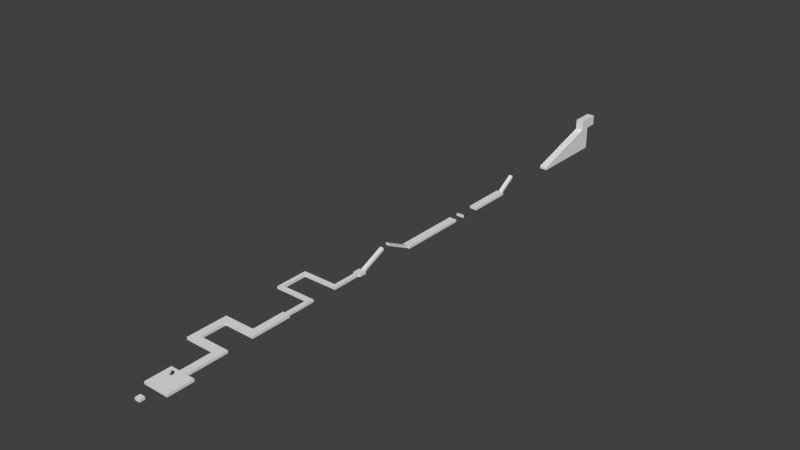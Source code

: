 # Source: Level.blend  (saved by Blender 2.73.0; exported with 4.5.12 LTS)
import bpy
from mathutils import Matrix  # noqa: F401  (used for matrix-valued properties, if any)

bpy.ops.wm.read_factory_settings(use_empty=True)
scene = bpy.context.scene
scene.name = 'Scene'

# ---- collections
col_collection_1 = bpy.data.collections.new('Collection 1'); scene.collection.children.link(col_collection_1)

# ---- materials (node trees are filled in below, after node groups)
mat_material = bpy.data.materials.new('Material')
mat_material.alpha_threshold = 0.0
mat_material.use_transparent_shadow = False
mat_material.roughness = 0.5
mat_material.line_color = (0.0, 0.0, 0.0, 1.0)

# ---- material node trees

# ---- world
world_world = bpy.data.worlds.new('World'); scene.world = world_world
world_world.color = (0.05088, 0.05088, 0.05088)
world_world.use_sun_shadow = False
world_world.sun_shadow_jitter_overblur = 0.0
world_world.cycles.sampling_method = 'MANUAL'
world_world.cycles.sample_map_resolution = 256

# ---- meshes
me_cube = bpy.data.meshes.new('Cube')
me_cube.from_pydata([(1.0, 1.0, -1.0), (1.0, -1.0, -1.0), (-1.0, -1.0, -1.0), (-1.0, 1.0, -1.0), (1.0, 1.0, 1.0), (1.0, -1.0, 1.0), (-1.0, -1.0, 1.0), (-1.0, 1.0, 1.0)], [], [(0, 1, 2, 3), (4, 7, 6, 5), (0, 4, 5, 1), (1, 5, 6, 2), (2, 6, 7, 3), (4, 0, 3, 7)])
me_cube.materials.append(mat_material)
me_cube.use_remesh_preserve_volume = False
me_cube.use_remesh_preserve_attributes = False
me_cube.use_mirror_vertex_groups = False
me_cube.update()
me_cube_002 = bpy.data.meshes.new('Cube.002')
me_cube_002.from_pydata([(1.0, 1.0, -1.0), (1.0, -1.0, -1.0), (-1.0, -1.0, -1.0), (-1.0, 1.0, -1.0), (1.0, 1.0, 1.0), (1.0, -1.0, 1.0), (-1.0, -1.0, 1.0), (-1.0, 1.0, 1.0)], [], [(0, 1, 2, 3), (4, 7, 6, 5), (0, 4, 5, 1), (1, 5, 6, 2), (2, 6, 7, 3), (4, 0, 3, 7)])
me_cube_002.materials.append(mat_material)
me_cube_002.use_remesh_preserve_volume = False
me_cube_002.use_remesh_preserve_attributes = False
me_cube_002.use_mirror_vertex_groups = False
me_cube_002.update()
me_cube_003 = bpy.data.meshes.new('Cube.003')
me_cube_003.from_pydata([(1.0, 1.0, -1.0), (1.0, -1.0, -1.0), (-1.0, -1.0, -1.0), (-1.0, 1.0, -1.0), (1.0, 1.0, 1.0), (1.0, -1.0, 1.0), (-1.0, -1.0, 1.0), (-1.0, 1.0, 1.0)], [], [(0, 1, 2, 3), (4, 7, 6, 5), (0, 4, 5, 1), (1, 5, 6, 2), (2, 6, 7, 3), (4, 0, 3, 7)])
me_cube_003.materials.append(mat_material)
me_cube_003.use_remesh_preserve_volume = False
me_cube_003.use_remesh_preserve_attributes = False
me_cube_003.use_mirror_vertex_groups = False
me_cube_003.update()
me_cube_005 = bpy.data.meshes.new('Cube.005')
me_cube_005.from_pydata([(1.0, 1.0, -1.0), (1.0, -1.0, -1.0), (-1.0, -1.0, -1.0), (-1.0, 1.0, -1.0), (1.0, 1.0, 1.0), (1.0, -1.0, 1.0), (-1.0, -1.0, 1.0), (-1.0, 1.0, 1.0)], [], [(0, 1, 2, 3), (4, 7, 6, 5), (0, 4, 5, 1), (1, 5, 6, 2), (2, 6, 7, 3), (4, 0, 3, 7)])
me_cube_005.materials.append(mat_material)
me_cube_005.use_remesh_preserve_volume = False
me_cube_005.use_remesh_preserve_attributes = False
me_cube_005.use_mirror_vertex_groups = False
me_cube_005.update()
me_cube_006 = bpy.data.meshes.new('Cube.006')
me_cube_006.from_pydata([(1.0, 1.0, -1.0), (1.0, -1.0, -1.0), (-1.0, -1.0, -1.0), (-1.0, 1.0, -1.0), (1.0, 1.0, 1.0), (1.0, -1.0, 1.0), (-1.0, -1.0, 1.0), (-1.0, 1.0, 1.0)], [], [(0, 1, 2, 3), (4, 7, 6, 5), (0, 4, 5, 1), (1, 5, 6, 2), (2, 6, 7, 3), (4, 0, 3, 7)])
me_cube_006.materials.append(mat_material)
me_cube_006.use_remesh_preserve_volume = False
me_cube_006.use_remesh_preserve_attributes = False
me_cube_006.use_mirror_vertex_groups = False
me_cube_006.update()
me_cube_007 = bpy.data.meshes.new('Cube.007')
me_cube_007.from_pydata([(1.0, 1.0, -1.0), (1.0, -1.0, -1.0), (-1.0, -1.0, -1.0), (-1.0, 1.0, -1.0), (1.0, 1.0, 1.0), (1.0, -1.0, 1.0), (-1.0, -1.0, 1.0), (-1.0, 1.0, 1.0)], [], [(0, 1, 2, 3), (4, 7, 6, 5), (0, 4, 5, 1), (1, 5, 6, 2), (2, 6, 7, 3), (4, 0, 3, 7)])
me_cube_007.materials.append(mat_material)
me_cube_007.use_remesh_preserve_volume = False
me_cube_007.use_remesh_preserve_attributes = False
me_cube_007.use_mirror_vertex_groups = False
me_cube_007.update()
me_cube_008 = bpy.data.meshes.new('Cube.008')
me_cube_008.from_pydata([(1.0, 1.0, -1.0), (1.0, -1.0, -1.0), (-1.0, -1.0, -1.0), (-1.0, 1.0, -1.0), (1.0, 1.0, 1.0), (1.0, -1.0, 1.0), (-1.0, -1.0, 1.0), (-1.0, 1.0, 1.0)], [], [(0, 1, 2, 3), (4, 7, 6, 5), (0, 4, 5, 1), (1, 5, 6, 2), (2, 6, 7, 3), (4, 0, 3, 7)])
me_cube_008.materials.append(mat_material)
me_cube_008.use_remesh_preserve_volume = False
me_cube_008.use_remesh_preserve_attributes = False
me_cube_008.use_mirror_vertex_groups = False
me_cube_008.update()
me_cube_009 = bpy.data.meshes.new('Cube.009')
me_cube_009.from_pydata([(1.0, 1.0, -1.0), (1.0, -1.0, -1.0), (-1.0, -1.0, -1.0), (-1.0, 1.0, -1.0), (1.0, 1.0, 1.0), (1.0, -1.0, 1.0), (-1.0, -1.0, 1.0), (-1.0, 1.0, 1.0)], [], [(0, 1, 2, 3), (4, 7, 6, 5), (0, 4, 5, 1), (1, 5, 6, 2), (2, 6, 7, 3), (4, 0, 3, 7)])
me_cube_009.materials.append(mat_material)
me_cube_009.use_remesh_preserve_volume = False
me_cube_009.use_remesh_preserve_attributes = False
me_cube_009.use_mirror_vertex_groups = False
me_cube_009.update()
me_cube_011 = bpy.data.meshes.new('Cube.011')
me_cube_011.from_pydata([(1.0, 1.0, -1.0), (1.0, -1.0, -1.0), (-1.0, -1.0, -1.0), (-1.0, 1.0, -1.0), (1.0, 1.0, 1.0), (1.0, -1.0, 1.0), (-1.0, -1.0, 1.0), (-1.0, 1.0, 1.0)], [], [(0, 1, 2, 3), (4, 7, 6, 5), (0, 4, 5, 1), (1, 5, 6, 2), (2, 6, 7, 3), (4, 0, 3, 7)])
me_cube_011.materials.append(mat_material)
me_cube_011.use_remesh_preserve_volume = False
me_cube_011.use_remesh_preserve_attributes = False
me_cube_011.use_mirror_vertex_groups = False
me_cube_011.update()
me_cube_012 = bpy.data.meshes.new('Cube.012')
me_cube_012.from_pydata([(1.0, 1.0, -1.0), (1.0, -1.0, -1.0), (-1.0, -1.0, -1.0), (-1.0, 1.0, -1.0), (1.0, 1.0, 1.0), (1.0, -1.0, 1.0), (-1.0, -1.0, 1.0), (-1.0, 1.0, 1.0)], [], [(0, 1, 2, 3), (4, 7, 6, 5), (0, 4, 5, 1), (1, 5, 6, 2), (2, 6, 7, 3), (4, 0, 3, 7)])
me_cube_012.materials.append(mat_material)
me_cube_012.use_remesh_preserve_volume = False
me_cube_012.use_remesh_preserve_attributes = False
me_cube_012.use_mirror_vertex_groups = False
me_cube_012.update()
me_cube_014 = bpy.data.meshes.new('Cube.014')
me_cube_014.from_pydata([(1.0, 1.0, -1.0), (1.0, -1.0, -1.0), (-1.0, -1.0, -1.0), (-1.0, 1.0, -1.0), (1.0, 1.0, 1.0), (1.0, -1.0, 1.0), (-1.0, -1.0, 1.0), (-1.0, 1.0, 1.0)], [], [(0, 1, 2, 3), (4, 7, 6, 5), (0, 4, 5, 1), (1, 5, 6, 2), (2, 6, 7, 3), (4, 0, 3, 7)])
me_cube_014.materials.append(mat_material)
me_cube_014.use_remesh_preserve_volume = False
me_cube_014.use_remesh_preserve_attributes = False
me_cube_014.use_mirror_vertex_groups = False
me_cube_014.update()
me_cube_015 = bpy.data.meshes.new('Cube.015')
me_cube_015.from_pydata([(1.0, 1.0, -1.0), (1.0, -1.0, -1.0), (-1.0, -1.0, -1.0), (-1.0, 1.0, -1.0), (1.0, 1.0, 1.0), (1.0, -1.0, 1.0), (-1.0, -1.0, 1.0), (-1.0, 1.0, 1.0)], [], [(0, 1, 2, 3), (4, 7, 6, 5), (0, 4, 5, 1), (1, 5, 6, 2), (2, 6, 7, 3), (4, 0, 3, 7)])
me_cube_015.materials.append(mat_material)
me_cube_015.use_remesh_preserve_volume = False
me_cube_015.use_remesh_preserve_attributes = False
me_cube_015.use_mirror_vertex_groups = False
me_cube_015.update()
me_cube_016 = bpy.data.meshes.new('Cube.016')
me_cube_016.from_pydata([(1.0, 1.0, -1.0), (1.0, -1.0, -1.0), (-1.0, -1.0, -1.0), (-1.0, 1.0, -1.0), (1.0, 1.0, 1.0), (1.0, -1.0, 1.0), (-1.0, -1.0, 1.0), (-1.0, 1.0, 1.0)], [], [(0, 1, 2, 3), (4, 7, 6, 5), (0, 4, 5, 1), (1, 5, 6, 2), (2, 6, 7, 3), (4, 0, 3, 7)])
me_cube_016.materials.append(mat_material)
me_cube_016.use_remesh_preserve_volume = False
me_cube_016.use_remesh_preserve_attributes = False
me_cube_016.use_mirror_vertex_groups = False
me_cube_016.update()
me_cube_017 = bpy.data.meshes.new('Cube.017')
me_cube_017.from_pydata([(1.0, 1.0, -1.0), (1.0, -1.0, -1.0), (-1.0, -1.0, -1.0), (-1.0, 1.0, -1.0), (1.0, 1.0, 1.0), (1.0, -1.0, 1.0), (-1.0, -1.0, 1.0), (-1.0, 1.0, 1.0)], [], [(0, 1, 2, 3), (4, 7, 6, 5), (0, 4, 5, 1), (1, 5, 6, 2), (2, 6, 7, 3), (4, 0, 3, 7)])
me_cube_017.materials.append(mat_material)
me_cube_017.use_remesh_preserve_volume = False
me_cube_017.use_remesh_preserve_attributes = False
me_cube_017.use_mirror_vertex_groups = False
me_cube_017.update()
me_cube_001 = bpy.data.meshes.new('Cube.001')
me_cube_001.from_pydata([(1.0, 1.0, 9.0), (1.0, -1.0, 9.0), (-1.0, -1.0, -1.0), (-1.0, 1.0, -1.0), (1.0, 1.0, 11.0), (1.0, -1.0, 11.0), (-1.0, -1.0, 1.0), (-1.0, 1.0, 1.0)], [], [(0, 1, 2, 3), (4, 7, 6, 5), (0, 4, 5, 1), (1, 5, 6, 2), (2, 6, 7, 3), (4, 0, 3, 7)])
me_cube_001.materials.append(mat_material)
me_cube_001.use_remesh_preserve_volume = False
me_cube_001.use_remesh_preserve_attributes = False
me_cube_001.use_mirror_vertex_groups = False
me_cube_001.update()
me_cube_010 = bpy.data.meshes.new('Cube.010')
me_cube_010.from_pydata([(1.0, 1.0, 9.0), (1.0, -1.0, 9.0), (-1.0, -1.0, 0.0), (-1.0, 1.0, 0.0), (1.0, 1.0, 11.0), (1.0, -1.0, 11.0), (-1.0, -1.0, 2.0), (-1.0, 1.0, 2.0)], [], [(0, 1, 2, 3), (4, 7, 6, 5), (0, 4, 5, 1), (1, 5, 6, 2), (2, 6, 7, 3), (4, 0, 3, 7)])
me_cube_010.materials.append(mat_material)
me_cube_010.use_remesh_preserve_volume = False
me_cube_010.use_remesh_preserve_attributes = False
me_cube_010.use_mirror_vertex_groups = False
me_cube_010.update()
me_cube_013 = bpy.data.meshes.new('Cube.013')
me_cube_013.from_pydata([(1.0, 1.0, -1.0), (1.0, -1.0, -1.0), (-1.0, -1.0, -1.0), (-1.0, 1.0, -1.0), (1.0, 1.0, 1.0), (1.0, -1.0, 1.0), (-1.0, -1.0, 1.0), (-1.0, 1.0, 1.0)], [], [(0, 1, 2, 3), (4, 7, 6, 5), (0, 4, 5, 1), (1, 5, 6, 2), (2, 6, 7, 3), (4, 0, 3, 7)])
me_cube_013.materials.append(mat_material)
me_cube_013.use_remesh_preserve_volume = False
me_cube_013.use_remesh_preserve_attributes = False
me_cube_013.use_mirror_vertex_groups = False
me_cube_013.update()
me_cube_004 = bpy.data.meshes.new('Cube.004')
me_cube_004.from_pydata([(1.0, 1.0, -1.0), (1.0, -1.0, -1.0), (-1.0, -1.0, -1.0), (-1.0, 1.0, -1.0), (1.0, 1.0, 1.0), (1.0, -1.0, 1.0), (-1.0, -1.0, 1.0), (-1.0, 1.0, 1.0)], [], [(0, 1, 2, 3), (4, 7, 6, 5), (0, 4, 5, 1), (1, 5, 6, 2), (2, 6, 7, 3), (4, 0, 3, 7)])
me_cube_004.materials.append(mat_material)
me_cube_004.use_remesh_preserve_volume = False
me_cube_004.use_remesh_preserve_attributes = False
me_cube_004.use_mirror_vertex_groups = False
me_cube_004.update()
me_cube_018 = bpy.data.meshes.new('Cube.018')
me_cube_018.from_pydata([(1.0, 1.0, -1.0), (1.0, -1.0, -1.0), (-1.0, -1.0, -1.0), (-1.0, 1.0, -1.0), (1.0, 1.0, 1.0), (1.0, -1.0, 1.0), (-1.0, -1.0, 1.0), (-1.0, 1.0, 1.0)], [], [(0, 1, 2, 3), (4, 7, 6, 5), (0, 4, 5, 1), (1, 5, 6, 2), (2, 6, 7, 3), (4, 0, 3, 7)])
me_cube_018.materials.append(mat_material)
me_cube_018.use_remesh_preserve_volume = False
me_cube_018.use_remesh_preserve_attributes = False
me_cube_018.use_mirror_vertex_groups = False
me_cube_018.update()
me_cube_019 = bpy.data.meshes.new('Cube.019')
me_cube_019.from_pydata([(10.52, 1.0, -1.0), (10.52, -1.0, -1.0), (-1.0, -1.0, -1.0), (-1.0, 1.0, -1.0), (10.52, 1.0, 1.0), (10.52, -1.0, 1.0), (-1.0, -1.0, 1.0), (-1.0, 1.0, 1.0)], [], [(0, 1, 2, 3), (4, 7, 6, 5), (0, 4, 5, 1), (1, 5, 6, 2), (2, 6, 7, 3), (4, 0, 3, 7)])
me_cube_019.materials.append(mat_material)
me_cube_019.use_remesh_preserve_volume = False
me_cube_019.use_remesh_preserve_attributes = False
me_cube_019.use_mirror_vertex_groups = False
me_cube_019.update()
me_cube_022 = bpy.data.meshes.new('Cube.022')
me_cube_022.from_pydata([(3.677, 1.0, 7.856), (3.677, -1.0, 7.856), (-1.0, -1.0, -1.0), (-1.0, 1.0, -1.0), (3.677, 1.0, 9.856), (3.677, -1.0, 9.856), (-1.0, -1.0, 1.0), (-1.0, 1.0, 1.0)], [], [(0, 1, 2, 3), (4, 7, 6, 5), (0, 4, 5, 1), (1, 5, 6, 2), (2, 6, 7, 3), (4, 0, 3, 7)])
me_cube_022.materials.append(mat_material)
me_cube_022.use_remesh_preserve_volume = False
me_cube_022.use_remesh_preserve_attributes = False
me_cube_022.use_mirror_vertex_groups = False
me_cube_022.update()
me_cube_023 = bpy.data.meshes.new('Cube.023')
me_cube_023.from_pydata([(10.52, 1.0, -1.0), (10.52, -1.0, -1.0), (-1.0, -1.0, -1.0), (-1.0, 1.0, -1.0), (10.52, 1.0, 9.0), (10.52, -1.0, 9.0), (-1.0, -1.0, 1.0), (-1.0, 1.0, 1.0), (3.427, 1.0, 5.0), (3.427, -1.0, 5.0), (1.213, 1.0, 3.0), (1.213, -1.0, 3.0), (5.64, 1.0, 7.0), (5.64, -1.0, 7.0), (0.1067, 1.0, 2.0), (0.1067, -1.0, 2.0), (4.534, 1.0, 6.0), (4.534, -1.0, 6.0), (2.32, 1.0, 4.0), (2.32, -1.0, 4.0), (6.747, 1.0, 8.0), (6.747, -1.0, 8.0), (-0.28, 1.0, 2.0), (-0.28, -1.0, 2.0), (4.147, 1.0, 6.0), (4.147, -1.0, 6.0), (1.933, 1.0, 4.0), (1.933, -1.0, 4.0), (6.36, 1.0, 8.0), (6.36, -1.0, 8.0), (0.8267, 1.0, 3.0), (0.8267, -1.0, 3.0), (5.254, 1.0, 7.0), (5.254, -1.0, 7.0), (3.04, 1.0, 5.0), (3.04, -1.0, 5.0), (7.467, 1.0, 9.0), (7.467, -1.0, 9.0)], [], [(0, 1, 2, 3), (22, 7, 6, 23), (0, 4, 5, 1), (1, 5, 37, 21, 29, 13, 33, 17, 25, 9, 35, 19, 27, 11, 31, 15, 23, 6, 2), (2, 6, 7, 3), (4, 0, 3, 7, 22, 14, 30, 10, 26, 18, 34, 8, 24, 16, 32, 12, 28, 20, 36), (24, 8, 9, 25), (28, 12, 13, 29), (26, 10, 11, 27), (34, 18, 19, 35), (36, 20, 21, 37), (32, 16, 17, 33), (30, 14, 15, 31), (10, 30, 31, 11), (12, 32, 33, 13), (4, 36, 37, 5), (8, 34, 35, 9), (18, 26, 27, 19), (20, 28, 29, 21), (16, 24, 25, 17), (14, 22, 23, 15)])
me_cube_023.materials.append(mat_material)
me_cube_023.use_remesh_preserve_volume = False
me_cube_023.use_remesh_preserve_attributes = False
me_cube_023.use_mirror_vertex_groups = False
me_cube_023.update()
me_cube_024 = bpy.data.meshes.new('Cube.024')
me_cube_024.from_pydata([(10.52, 1.0, -1.0), (10.52, -1.0, -1.0), (-1.0, -1.0, -1.0), (-1.0, 1.0, -1.0), (10.52, 1.0, 9.0), (10.52, -1.0, 9.0), (-1.0, -1.0, 1.0), (-1.0, 1.0, 1.0), (3.427, 1.0, 5.0), (3.427, -1.0, 5.0), (1.213, 1.0, 3.0), (1.213, -1.0, 3.0), (5.64, 1.0, 7.0), (5.64, -1.0, 7.0), (0.1067, 1.0, 2.0), (0.1067, -1.0, 2.0), (4.534, 1.0, 6.0), (4.534, -1.0, 6.0), (2.32, 1.0, 4.0), (2.32, -1.0, 4.0), (6.747, 1.0, 8.0), (6.747, -1.0, 8.0), (-0.28, 1.0, 2.0), (-0.28, -1.0, 2.0), (4.147, 1.0, 6.0), (4.147, -1.0, 6.0), (1.933, 1.0, 4.0), (1.933, -1.0, 4.0), (6.36, 1.0, 8.0), (6.36, -1.0, 8.0), (0.8267, 1.0, 3.0), (0.8267, -1.0, 3.0), (5.254, 1.0, 7.0), (5.254, -1.0, 7.0), (3.04, 1.0, 5.0), (3.04, -1.0, 5.0), (7.467, 1.0, 9.0), (7.467, -1.0, 9.0)], [], [(0, 1, 2, 3), (22, 7, 6, 23), (0, 4, 5, 1), (1, 5, 37, 21, 29, 13, 33, 17, 25, 9, 35, 19, 27, 11, 31, 15, 23, 6, 2), (2, 6, 7, 3), (4, 0, 3, 7, 22, 14, 30, 10, 26, 18, 34, 8, 24, 16, 32, 12, 28, 20, 36), (24, 8, 9, 25), (28, 12, 13, 29), (26, 10, 11, 27), (34, 18, 19, 35), (36, 20, 21, 37), (32, 16, 17, 33), (30, 14, 15, 31), (10, 30, 31, 11), (12, 32, 33, 13), (4, 36, 37, 5), (8, 34, 35, 9), (18, 26, 27, 19), (20, 28, 29, 21), (16, 24, 25, 17), (14, 22, 23, 15)])
me_cube_024.materials.append(mat_material)
me_cube_024.use_remesh_preserve_volume = False
me_cube_024.use_remesh_preserve_attributes = False
me_cube_024.use_mirror_vertex_groups = False
me_cube_024.update()
me_cube_026 = bpy.data.meshes.new('Cube.026')
me_cube_026.from_pydata([(7.854, 1.0, -1.0), (7.854, -1.0, -1.0), (-0.8289, -1.0, -1.0), (-0.8289, 1.0, -1.0), (7.854, 1.0, 7.0), (7.854, -1.0, 7.0), (-0.8289, -1.0, 7.0), (-0.8289, 1.0, 7.0)], [], [(0, 1, 2, 3), (4, 7, 6, 5), (0, 4, 5, 1), (1, 5, 6, 2), (2, 6, 7, 3), (4, 0, 3, 7)])
me_cube_026.materials.append(mat_material)
me_cube_026.use_remesh_preserve_volume = False
me_cube_026.use_remesh_preserve_attributes = False
me_cube_026.use_mirror_vertex_groups = False
me_cube_026.update()
me_cube_021 = bpy.data.meshes.new('Cube.021')
me_cube_021.from_pydata([(1.0, 1.0, -1.0), (1.0, -1.0, -1.0), (-1.0, -1.0, -1.0), (-1.0, 1.0, -1.0), (1.0, 1.0, 1.0), (1.0, -1.0, 1.0), (-1.0, -1.0, 1.0), (-1.0, 1.0, 1.0)], [], [(0, 1, 2, 3), (4, 7, 6, 5), (0, 4, 5, 1), (1, 5, 6, 2), (2, 6, 7, 3), (4, 0, 3, 7)])
me_cube_021.materials.append(mat_material)
me_cube_021.use_remesh_preserve_volume = False
me_cube_021.use_remesh_preserve_attributes = False
me_cube_021.use_mirror_vertex_groups = False
me_cube_021.update()
me_cube_025 = bpy.data.meshes.new('Cube.025')
me_cube_025.from_pydata([(7.854, 1.0, -1.0), (7.854, -1.0, -1.0), (-0.8289, -1.0, -1.0), (-0.8289, 1.0, -1.0), (7.854, 1.0, 7.0), (7.854, -1.0, 7.0), (-0.8289, -1.0, 7.0), (-0.8289, 1.0, 7.0)], [], [(0, 1, 2, 3), (4, 7, 6, 5), (0, 4, 5, 1), (1, 5, 6, 2), (2, 6, 7, 3), (4, 0, 3, 7)])
me_cube_025.materials.append(mat_material)
me_cube_025.use_remesh_preserve_volume = False
me_cube_025.use_remesh_preserve_attributes = False
me_cube_025.use_mirror_vertex_groups = False
me_cube_025.update()
me_cube_028 = bpy.data.meshes.new('Cube.028')
me_cube_028.from_pydata([(1.0, 1.0, -1.0), (1.0, -1.0, -1.0), (-1.0, -1.0, -1.0), (-1.0, 1.0, -1.0), (1.0, 1.0, 1.0), (1.0, -1.0, 1.0), (-1.0, -1.0, 1.0), (-1.0, 1.0, 1.0)], [], [(0, 1, 2, 3), (4, 7, 6, 5), (0, 4, 5, 1), (1, 5, 6, 2), (2, 6, 7, 3), (4, 0, 3, 7)])
me_cube_028.materials.append(mat_material)
me_cube_028.use_remesh_preserve_volume = False
me_cube_028.use_remesh_preserve_attributes = False
me_cube_028.use_mirror_vertex_groups = False
me_cube_028.update()
me_cube_032 = bpy.data.meshes.new('Cube.032')
me_cube_032.from_pydata([(1.0, 1.0, -1.0), (1.0, -1.0, -1.0), (-1.0, -1.0, -1.0), (-1.0, 1.0, -1.0), (1.0, 1.0, 1.0), (1.0, -1.0, 1.0), (-1.0, -1.0, 1.0), (-1.0, 1.0, 1.0)], [], [(0, 1, 2, 3), (4, 7, 6, 5), (0, 4, 5, 1), (1, 5, 6, 2), (2, 6, 7, 3), (4, 0, 3, 7)])
me_cube_032.materials.append(mat_material)
me_cube_032.use_remesh_preserve_volume = False
me_cube_032.use_remesh_preserve_attributes = False
me_cube_032.use_mirror_vertex_groups = False
me_cube_032.update()

# ---- objects
ob_cube = bpy.data.objects.new('Cube_', me_cube)
ob_cube_002 = bpy.data.objects.new('Cube.002', me_cube_002)
ob_cube_003 = bpy.data.objects.new('Cube.003', me_cube_003)
ob_cube_005 = bpy.data.objects.new('Cube.005', me_cube_005)
ob_cube_006 = bpy.data.objects.new('Cube.006', me_cube_006)
ob_cube_007 = bpy.data.objects.new('Cube.007', me_cube_007)
ob_cube_008 = bpy.data.objects.new('Cube.008', me_cube_008)
ob_cube_009 = bpy.data.objects.new('Cube.009', me_cube_009)
ob_cube_001 = bpy.data.objects.new('Cube.001', me_cube_011)
ob_cube_010 = bpy.data.objects.new('Cube.010', me_cube_012)
ob_cube_012 = bpy.data.objects.new('Cube.012', me_cube_014)
ob_cube_013 = bpy.data.objects.new('Cube.013', me_cube_015)
ob_cube_014 = bpy.data.objects.new('Cube.014', me_cube_016)
ob_cube_015 = bpy.data.objects.new('Cube.015', me_cube_017)
ob_cube_004 = bpy.data.objects.new('Cube.004', me_cube_001)
ob_cube_016 = bpy.data.objects.new('Cube.016', me_cube_010)
ob_cube_011 = bpy.data.objects.new('Cube.011', me_cube_013)
ob_cube_017 = bpy.data.objects.new('Cube.017', me_cube_004)
ob_cube_018 = bpy.data.objects.new('Cube.018', me_cube_018)
ob_cube_019 = bpy.data.objects.new('Cube.019', me_cube_019)
ob_cube_020 = bpy.data.objects.new('Cube.020', me_cube_022)
ob_cube_021 = bpy.data.objects.new('Cube.021', me_cube_023)
ob_cube_022 = bpy.data.objects.new('Cube.022', me_cube_024)
ob_cube_023 = bpy.data.objects.new('Cube.023', me_cube_026)
ob_spawn = bpy.data.objects.new('-Spawn', me_cube_021)
ob_end = bpy.data.objects.new('-End', me_cube_025)
ob_rotcube = bpy.data.objects.new('-RotCube', me_cube_028)
ob_name_lvl = bpy.data.objects.new('-name lvl', me_cube_032)

# ---- transforms, parenting, visibility, modifiers, constraints
ob_cube.location = (3.295, -13.15, 0.0)
ob_cube.rotation_euler = (0.0, -0.0, -4.712)
ob_cube.scale = (5.0, 5.0, 0.5)
ob_cube.lock_rotations_4d = False
ob_cube.empty_display_type = 'ARROWS'
ob_cube.lineart.crease_threshold = 0.0
ob_cube_002.location = (3.295, -0.1518, 0.0)
ob_cube_002.rotation_euler = (0.0, -0.0, -4.712)
ob_cube_002.scale = (5.0, 1.5, 0.5)
ob_cube_002.lock_rotations_4d = False
ob_cube_002.empty_display_type = 'ARROWS'
ob_cube_002.lineart.crease_threshold = 0.0
ob_cube_003.location = (-2.705, 6.348, 0.0)
ob_cube_003.rotation_euler = (0.0, -0.0, -4.712)
ob_cube_003.scale = (1.5, 7.5, 0.5)
ob_cube_003.lock_rotations_4d = False
ob_cube_003.empty_display_type = 'ARROWS'
ob_cube_003.lineart.crease_threshold = 0.0
ob_cube_005.location = (-2.705, 19.35, 0.0)
ob_cube_005.rotation_euler = (0.0, -0.0, -4.712)
ob_cube_005.scale = (1.5, 7.5, 0.5)
ob_cube_005.lock_rotations_4d = False
ob_cube_005.empty_display_type = 'ARROWS'
ob_cube_005.lineart.crease_threshold = 0.0
ob_cube_006.location = (3.295, 25.85, 0.0)
ob_cube_006.rotation_euler = (0.0, -0.0, -4.712)
ob_cube_006.scale = (5.0, 1.5, 0.5)
ob_cube_006.lock_rotations_4d = False
ob_cube_006.empty_display_type = 'ARROWS'
ob_cube_006.lineart.crease_threshold = 0.0
ob_cube_007.location = (3.295, -6.652, 0.0)
ob_cube_007.rotation_euler = (0.0, -0.0, -4.712)
ob_cube_007.scale = (1.5, 1.5, 0.5)
ob_cube_007.lock_rotations_4d = False
ob_cube_007.empty_display_type = 'ARROWS'
ob_cube_007.lineart.crease_threshold = 0.0
ob_cube_008.location = (-8.705, 12.85, 0.0)
ob_cube_008.rotation_euler = (0.0, -0.0, -4.712)
ob_cube_008.scale = (5.0, 1.5, 0.5)
ob_cube_008.lock_rotations_4d = False
ob_cube_008.empty_display_type = 'ARROWS'
ob_cube_008.lineart.crease_threshold = 0.0
ob_cube_009.location = (3.295, 32.35, 0.0)
ob_cube_009.rotation_euler = (0.0, -0.0, -4.712)
ob_cube_009.scale = (1.5, 1.5, 0.5)
ob_cube_009.lock_rotations_4d = False
ob_cube_009.empty_display_type = 'ARROWS'
ob_cube_009.lineart.crease_threshold = 0.0
ob_cube_001.location = (3.295, 38.85, 0.0)
ob_cube_001.rotation_euler = (0.0, -0.0, -4.712)
ob_cube_001.scale = (5.0, 0.75, 0.5)
ob_cube_001.lock_rotations_4d = False
ob_cube_001.empty_display_type = 'ARROWS'
ob_cube_001.lineart.crease_threshold = 0.0
ob_cube_010.location = (-3.455, 44.6, 0.0)
ob_cube_010.rotation_euler = (0.0, -0.0, -4.712)
ob_cube_010.scale = (0.75, 7.5, 0.5)
ob_cube_010.lock_rotations_4d = False
ob_cube_010.empty_display_type = 'ARROWS'
ob_cube_010.lineart.crease_threshold = 0.0
ob_cube_012.location = (-3.455, 56.1, 0.0)
ob_cube_012.rotation_euler = (0.0, -0.0, -4.712)
ob_cube_012.scale = (0.75, 7.5, 0.5)
ob_cube_012.lock_rotations_4d = False
ob_cube_012.empty_display_type = 'ARROWS'
ob_cube_012.lineart.crease_threshold = 0.0
ob_cube_013.location = (3.295, 61.85, 0.0)
ob_cube_013.rotation_euler = (0.0, -0.0, -4.712)
ob_cube_013.scale = (5.0, 0.75, 0.5)
ob_cube_013.lock_rotations_4d = False
ob_cube_013.empty_display_type = 'ARROWS'
ob_cube_013.lineart.crease_threshold = 0.0
ob_cube_014.location = (-10.21, 50.35, 0.0)
ob_cube_014.rotation_euler = (0.0, -0.0, -4.712)
ob_cube_014.scale = (5.0, 0.75, 0.5)
ob_cube_014.lock_rotations_4d = False
ob_cube_014.empty_display_type = 'ARROWS'
ob_cube_014.lineart.crease_threshold = 0.0
ob_cube_015.location = (3.295, 68.35, 0.0)
ob_cube_015.rotation_euler = (0.0, -0.0, -4.712)
ob_cube_015.scale = (1.5, 1.5, 0.5)
ob_cube_015.lock_rotations_4d = False
ob_cube_015.empty_display_type = 'ARROWS'
ob_cube_015.lineart.crease_threshold = 0.0
ob_cube_004.location = (3.295, 87.85, 0.0)
ob_cube_004.rotation_euler = (0.0, -0.0, -1.571)
ob_cube_004.scale = (5.0, 0.75, 0.5)
ob_cube_004.lock_rotations_4d = False
ob_cube_004.empty_display_type = 'ARROWS'
ob_cube_004.lineart.crease_threshold = 0.0
ob_cube_016.location = (3.295, 74.85, -0.5)
ob_cube_016.rotation_euler = (0.0, -0.0, -4.712)
ob_cube_016.scale = (5.0, 0.75, 0.5)
ob_cube_016.lock_rotations_4d = False
ob_cube_016.empty_display_type = 'ARROWS'
ob_cube_016.lineart.crease_threshold = 0.0
ob_cube_011.location = (3.295, 94.35, 0.0)
ob_cube_011.rotation_euler = (0.0, -0.0, -4.712)
ob_cube_011.scale = (1.5, 1.5, 0.5)
ob_cube_011.lock_rotations_4d = False
ob_cube_011.empty_display_type = 'ARROWS'
ob_cube_011.lineart.crease_threshold = 0.0
ob_cube_017.location = (3.295, 124.3, 0.0)
ob_cube_017.rotation_euler = (0.0, -0.0, -4.712)
ob_cube_017.scale = (0.25, 1.5, 0.5)
ob_cube_017.lock_rotations_4d = False
ob_cube_017.empty_display_type = 'ARROWS'
ob_cube_017.lineart.crease_threshold = 0.0
ob_cube_018.location = (3.295, 107.8, 0.0)
ob_cube_018.rotation_euler = (0.0, -0.0, -4.712)
ob_cube_018.scale = (12.0, 1.5, 0.5)
ob_cube_018.lock_rotations_4d = False
ob_cube_018.empty_display_type = 'ARROWS'
ob_cube_018.lineart.crease_threshold = 0.0
ob_cube_019.location = (3.295, 133.8, 0.0)
ob_cube_019.rotation_euler = (0.0, -0.0, -4.712)
ob_cube_019.scale = (1.5, 1.5, 0.5)
ob_cube_019.lock_rotations_4d = False
ob_cube_019.empty_display_type = 'ARROWS'
ob_cube_019.lineart.crease_threshold = 0.0
ob_cube_020.location = (3.295, 151.1, 0.0)
ob_cube_020.rotation_euler = (0.0, -0.0, -4.712)
ob_cube_020.scale = (1.5, 0.75, 0.5)
ob_cube_020.lock_rotations_4d = False
ob_cube_020.empty_display_type = 'ARROWS'
ob_cube_020.lineart.crease_threshold = 0.0
ob_cube_021.location = (3.295, 181.3, 0.0)
ob_cube_021.rotation_euler = (0.0, -0.0, -4.712)
ob_cube_021.scale = (1.5, 1.5, 0.5)
ob_cube_021.lock_rotations_4d = False
ob_cube_021.empty_display_type = 'ARROWS'
ob_cube_021.lineart.crease_threshold = 0.0
ob_cube_022.location = (3.295, 194.3, 4.0)
ob_cube_022.rotation_euler = (0.0, -0.0, -4.712)
ob_cube_022.scale = (1.5, 1.5, 0.5)
ob_cube_022.lock_rotations_4d = False
ob_cube_022.empty_display_type = 'ARROWS'
ob_cube_022.lineart.crease_threshold = 0.0
ob_cube_023.location = (3.295, 198.3, 0.0)
ob_cube_023.rotation_euler = (0.0, -0.0, -4.712)
ob_cube_023.scale = (1.5, 1.5, 0.5)
ob_cube_023.lock_rotations_4d = False
ob_cube_023.empty_display_type = 'ARROWS'
ob_cube_023.lineart.crease_threshold = 0.0
ob_spawn.location = (3.295, -13.15, 3.424)
ob_spawn.rotation_euler = (0.0, -0.0, -4.712)
ob_spawn.scale = (0.5, 0.5, 0.5)
ob_spawn.lock_rotations_4d = False
ob_spawn.empty_display_type = 'ARROWS'
ob_spawn.lineart.crease_threshold = 0.0
ob_end.location = (3.295, 206.8, 9.0)
ob_end.rotation_euler = (0.0, -0.0, -4.712)
ob_end.scale = (1.0, 1.5, 0.5)
ob_end.lock_rotations_4d = False
ob_end.empty_display_type = 'ARROWS'
ob_end.lineart.crease_threshold = 0.0
ob_rotcube.location = (3.295, 207.8, 10.5)
ob_rotcube.rotation_euler = (0.0, -0.0, -4.712)
ob_rotcube.delta_scale = (0.5, 0.5, 0.5)
ob_rotcube.lock_rotations_4d = False
ob_rotcube.empty_display_type = 'ARROWS'
ob_rotcube.lineart.crease_threshold = 0.0
ob_name_lvl.location = (3.295, -23.65, 0.0)
ob_name_lvl.rotation_euler = (0.0, -0.0, -4.712)
ob_name_lvl.scale = (1.0, 1.0, 0.5)
ob_name_lvl.lock_rotations_4d = False
ob_name_lvl.empty_display_type = 'ARROWS'
ob_name_lvl.lineart.crease_threshold = 0.0

# ---- collection membership
col_collection_1.objects.link(ob_cube)
col_collection_1.objects.link(ob_cube_002)
col_collection_1.objects.link(ob_cube_003)
col_collection_1.objects.link(ob_cube_005)
col_collection_1.objects.link(ob_cube_006)
col_collection_1.objects.link(ob_cube_007)
col_collection_1.objects.link(ob_cube_008)
col_collection_1.objects.link(ob_cube_009)
col_collection_1.objects.link(ob_cube_001)
col_collection_1.objects.link(ob_cube_010)
col_collection_1.objects.link(ob_cube_012)
col_collection_1.objects.link(ob_cube_013)
col_collection_1.objects.link(ob_cube_014)
col_collection_1.objects.link(ob_cube_015)
col_collection_1.objects.link(ob_cube_004)
col_collection_1.objects.link(ob_cube_016)
col_collection_1.objects.link(ob_cube_011)
col_collection_1.objects.link(ob_cube_017)
col_collection_1.objects.link(ob_cube_018)
col_collection_1.objects.link(ob_cube_019)
col_collection_1.objects.link(ob_cube_020)
col_collection_1.objects.link(ob_cube_021)
col_collection_1.objects.link(ob_cube_022)
col_collection_1.objects.link(ob_cube_023)
col_collection_1.objects.link(ob_spawn)
col_collection_1.objects.link(ob_end)
col_collection_1.objects.link(ob_rotcube)
col_collection_1.objects.link(ob_name_lvl)

# ---- scene / render settings (as saved in the file)
scene.frame_start = 1; scene.frame_end = 250; scene.frame_set(1)
scene.render.engine = 'BLENDER_EEVEE_NEXT'
scene.render.resolution_percentage = 50
scene.render.dither_intensity = 0.0
scene.cycles.use_denoising = False
scene.cycles.samples = 10
scene.cycles.sampling_pattern = 'TABULATED_SOBOL'
scene.cycles.light_sampling_threshold = 0.0
scene.cycles.use_adaptive_sampling = False
scene.cycles.use_light_tree = False
scene.cycles.blur_glossy = 0.0
scene.cycles.pixel_filter_type = 'GAUSSIAN'
scene.cycles.sample_clamp_indirect = 0.0
scene.view_settings.view_transform = 'Standard'
bpy.context.view_layer.update()

# ---- added for rendering (the .blend has no active camera and no usable light): camera, sun
cam_auto = bpy.data.cameras.new('AutoCamera')
cam_auto.lens = 50.0
cam_auto.sensor_width = 36.0
cam_auto.clip_end = 3904.79
ob_auto_camera = bpy.data.objects.new('AutoCamera', cam_auto)
scene.collection.objects.link(ob_auto_camera)
ob_auto_camera.location = (221.166, -171.971, 183.997)
ob_auto_camera.rotation_euler = (1.09748, -7.21219e-08, 0.694738)
scene.camera = ob_auto_camera
light_auto_sun = bpy.data.lights.new('AutoSun', 'SUN')
light_auto_sun.energy = 3.0
light_auto_sun.angle = 0.0523599
ob_auto_sun = bpy.data.objects.new('AutoSun', light_auto_sun)
scene.collection.objects.link(ob_auto_sun)
ob_auto_sun.rotation_euler = (0.872665, 0.174533, 0.523599)
bpy.context.view_layer.update()
